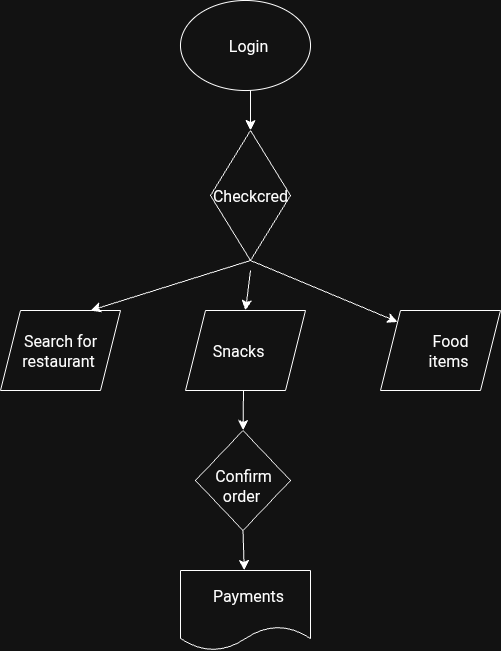

The diagram above was exported from draw.io. Its source (the exported page's mxGraphModel, read from the mxfile embedded in the PNG):
<mxGraphModel dx="648" dy="1104" grid="1" gridSize="10" guides="1" tooltips="1" connect="1" arrows="1" fold="1" page="1" pageScale="1" pageWidth="827" pageHeight="1169" math="0" shadow="0">
  <root>
    <mxCell id="0" />
    <mxCell id="1" parent="0" />
    <mxCell id="49gqPDxxd5HGlv0yn1eU-2" value="" style="ellipse;whiteSpace=wrap;html=1;" parent="1" vertex="1">
      <mxGeometry x="250" y="50" width="130" height="90" as="geometry" />
    </mxCell>
    <mxCell id="49gqPDxxd5HGlv0yn1eU-3" value="" style="rhombus;whiteSpace=wrap;html=1;" parent="1" vertex="1">
      <mxGeometry x="280" y="180" width="80" height="130" as="geometry" />
    </mxCell>
    <mxCell id="49gqPDxxd5HGlv0yn1eU-10" value="" style="shape=parallelogram;perimeter=parallelogramPerimeter;whiteSpace=wrap;html=1;fixedSize=1;" parent="1" vertex="1">
      <mxGeometry x="255" y="360" width="120" height="80" as="geometry" />
    </mxCell>
    <mxCell id="49gqPDxxd5HGlv0yn1eU-11" value="" style="shape=parallelogram;perimeter=parallelogramPerimeter;whiteSpace=wrap;html=1;fixedSize=1;" parent="1" vertex="1">
      <mxGeometry x="450" y="360" width="120" height="80" as="geometry" />
    </mxCell>
    <mxCell id="49gqPDxxd5HGlv0yn1eU-12" value="" style="shape=parallelogram;perimeter=parallelogramPerimeter;whiteSpace=wrap;html=1;fixedSize=1;" parent="1" vertex="1">
      <mxGeometry x="70" y="360" width="120" height="80" as="geometry" />
    </mxCell>
    <mxCell id="49gqPDxxd5HGlv0yn1eU-13" value="" style="rhombus;whiteSpace=wrap;html=1;" parent="1" vertex="1">
      <mxGeometry x="265" y="480" width="95" height="100" as="geometry" />
    </mxCell>
    <mxCell id="49gqPDxxd5HGlv0yn1eU-22" value="" style="edgeStyle=none;orthogonalLoop=1;jettySize=auto;html=1;rounded=0;fontSize=12;startSize=8;endSize=8;curved=1;entryX=0;entryY=0;entryDx=0;entryDy=0;" parent="1" target="49gqPDxxd5HGlv0yn1eU-11" edge="1">
      <mxGeometry width="140" relative="1" as="geometry">
        <mxPoint x="320" y="310" as="sourcePoint" />
        <mxPoint x="450" y="360" as="targetPoint" />
        <Array as="points" />
      </mxGeometry>
    </mxCell>
    <mxCell id="49gqPDxxd5HGlv0yn1eU-23" value="" style="edgeStyle=none;orthogonalLoop=1;jettySize=auto;html=1;rounded=0;fontSize=12;startSize=8;endSize=8;curved=1;entryX=0.5;entryY=0;entryDx=0;entryDy=0;" parent="1" target="49gqPDxxd5HGlv0yn1eU-10" edge="1">
      <mxGeometry width="140" relative="1" as="geometry">
        <mxPoint x="320" y="320" as="sourcePoint" />
        <mxPoint x="350" y="330" as="targetPoint" />
        <Array as="points" />
      </mxGeometry>
    </mxCell>
    <mxCell id="49gqPDxxd5HGlv0yn1eU-27" value="" style="edgeStyle=none;orthogonalLoop=1;jettySize=auto;html=1;rounded=0;fontSize=12;startSize=8;endSize=8;curved=1;entryX=0.75;entryY=0;entryDx=0;entryDy=0;" parent="1" target="49gqPDxxd5HGlv0yn1eU-12" edge="1">
      <mxGeometry width="140" relative="1" as="geometry">
        <mxPoint x="320" y="310" as="sourcePoint" />
        <mxPoint x="240" y="330" as="targetPoint" />
        <Array as="points" />
      </mxGeometry>
    </mxCell>
    <mxCell id="49gqPDxxd5HGlv0yn1eU-28" value="Login&amp;nbsp;" style="text;strokeColor=none;fillColor=none;html=1;align=center;verticalAlign=middle;whiteSpace=wrap;rounded=0;fontSize=16;" parent="1" vertex="1">
      <mxGeometry x="290" y="75" width="60" height="40" as="geometry" />
    </mxCell>
    <mxCell id="49gqPDxxd5HGlv0yn1eU-35" value="Checkcred" style="text;strokeColor=none;fillColor=none;html=1;align=center;verticalAlign=middle;whiteSpace=wrap;rounded=0;fontSize=16;" parent="1" vertex="1">
      <mxGeometry x="300" y="235" width="40" height="20" as="geometry" />
    </mxCell>
    <mxCell id="49gqPDxxd5HGlv0yn1eU-37" value="Search for restaurant&amp;nbsp;" style="text;strokeColor=none;fillColor=none;html=1;align=center;verticalAlign=middle;whiteSpace=wrap;rounded=0;fontSize=16;" parent="1" vertex="1">
      <mxGeometry x="100" y="385" width="60" height="30" as="geometry" />
    </mxCell>
    <mxCell id="49gqPDxxd5HGlv0yn1eU-38" value="Snacks&amp;nbsp;" style="text;strokeColor=none;fillColor=none;html=1;align=center;verticalAlign=middle;whiteSpace=wrap;rounded=0;fontSize=16;" parent="1" vertex="1">
      <mxGeometry x="280" y="385" width="60" height="30" as="geometry" />
    </mxCell>
    <mxCell id="49gqPDxxd5HGlv0yn1eU-39" value="Food items&amp;nbsp;" style="text;strokeColor=none;fillColor=none;html=1;align=center;verticalAlign=middle;whiteSpace=wrap;rounded=0;fontSize=16;" parent="1" vertex="1">
      <mxGeometry x="490" y="385" width="60" height="30" as="geometry" />
    </mxCell>
    <mxCell id="49gqPDxxd5HGlv0yn1eU-40" value="Confirm order&amp;nbsp;" style="text;strokeColor=none;fillColor=none;html=1;align=center;verticalAlign=middle;whiteSpace=wrap;rounded=0;fontSize=16;" parent="1" vertex="1">
      <mxGeometry x="282.5" y="520" width="60" height="30" as="geometry" />
    </mxCell>
    <mxCell id="KSVMJCVPIuri-PbaIYMS-1" value="" style="edgeStyle=none;orthogonalLoop=1;jettySize=auto;html=1;rounded=0;fontSize=12;startSize=8;endSize=8;curved=1;entryX=0.5;entryY=0;entryDx=0;entryDy=0;exitX=0.538;exitY=1;exitDx=0;exitDy=0;exitPerimeter=0;" edge="1" parent="1" source="49gqPDxxd5HGlv0yn1eU-2" target="49gqPDxxd5HGlv0yn1eU-3">
      <mxGeometry width="140" relative="1" as="geometry">
        <mxPoint x="330" y="150" as="sourcePoint" />
        <mxPoint x="390" y="170" as="targetPoint" />
        <Array as="points" />
      </mxGeometry>
    </mxCell>
    <mxCell id="KSVMJCVPIuri-PbaIYMS-6" value="" style="edgeStyle=none;orthogonalLoop=1;jettySize=auto;html=1;rounded=0;fontSize=12;startSize=8;endSize=8;curved=1;entryX=0.5;entryY=0;entryDx=0;entryDy=0;" edge="1" parent="1" target="49gqPDxxd5HGlv0yn1eU-13">
      <mxGeometry width="140" relative="1" as="geometry">
        <mxPoint x="313" y="440" as="sourcePoint" />
        <mxPoint x="405" y="480" as="targetPoint" />
        <Array as="points" />
      </mxGeometry>
    </mxCell>
    <mxCell id="KSVMJCVPIuri-PbaIYMS-10" value="" style="edgeStyle=none;orthogonalLoop=1;jettySize=auto;html=1;rounded=0;fontSize=12;startSize=8;endSize=8;curved=1;exitX=0.5;exitY=1;exitDx=0;exitDy=0;" edge="1" parent="1" source="49gqPDxxd5HGlv0yn1eU-13" target="49gqPDxxd5HGlv0yn1eU-16">
      <mxGeometry width="140" relative="1" as="geometry">
        <mxPoint x="313" y="580" as="sourcePoint" />
        <mxPoint x="313" y="650" as="targetPoint" />
        <Array as="points" />
      </mxGeometry>
    </mxCell>
    <mxCell id="49gqPDxxd5HGlv0yn1eU-16" value="" style="shape=document;whiteSpace=wrap;html=1;boundedLbl=1;" parent="1" vertex="1">
      <mxGeometry x="250" y="620" width="130" height="80" as="geometry" />
    </mxCell>
    <mxCell id="KSVMJCVPIuri-PbaIYMS-11" value="Payments&amp;nbsp;" style="text;strokeColor=none;fillColor=none;html=1;align=center;verticalAlign=middle;whiteSpace=wrap;rounded=0;fontSize=16;" vertex="1" parent="1">
      <mxGeometry x="290" y="630" width="60" height="30" as="geometry" />
    </mxCell>
  </root>
</mxGraphModel>